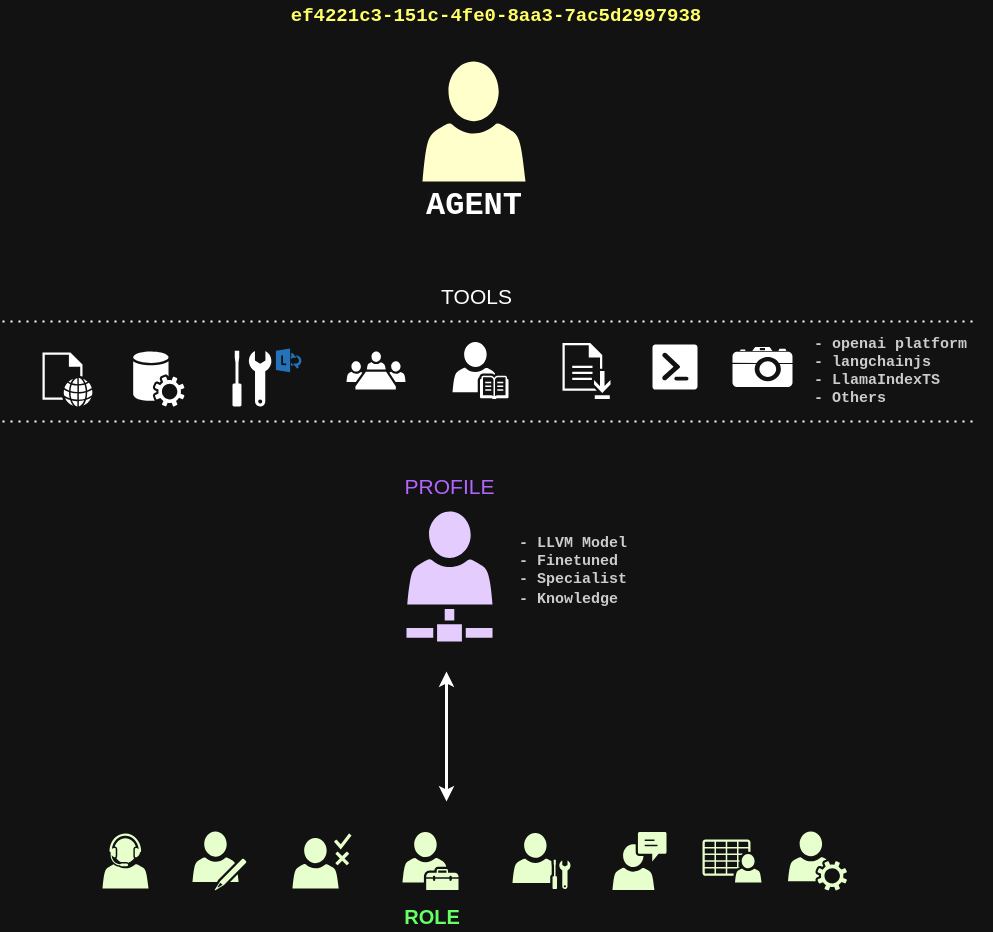

The diagram above was exported from draw.io. Its source (the exported page's mxGraphModel, read from the mxfile embedded in the PNG):
<mxGraphModel dx="1311" dy="2377" grid="1" gridSize="10" guides="1" tooltips="1" connect="1" arrows="1" fold="1" page="1" pageScale="1" pageWidth="827" pageHeight="1169" math="0" shadow="0">
  <root>
    <mxCell id="0" />
    <mxCell id="1" parent="0" />
    <mxCell id="hPIVaom01CcwfQxN6ofp-8" value="" style="sketch=0;pointerEvents=1;shadow=0;dashed=0;html=1;strokeColor=none;fillColor=#FFFFFF;labelPosition=center;verticalLabelPosition=bottom;verticalAlign=top;outlineConnect=0;align=center;shape=mxgraph.office.communications.lync_control_panel;" parent="1" vertex="1">
      <mxGeometry x="330" y="237" width="69" height="58" as="geometry" />
    </mxCell>
    <mxCell id="hPIVaom01CcwfQxN6ofp-11" value="" style="group" parent="1" vertex="1" connectable="0">
      <mxGeometry x="532.5" y="20" width="110" height="120" as="geometry" />
    </mxCell>
    <mxCell id="hPIVaom01CcwfQxN6ofp-10" value="&lt;font face=&quot;Courier New&quot; style=&quot;font-size: 32px;&quot;&gt;&lt;b style=&quot;&quot;&gt;AGENT&lt;/b&gt;&lt;/font&gt;" style="text;html=1;align=center;verticalAlign=middle;whiteSpace=wrap;rounded=0;" parent="hPIVaom01CcwfQxN6ofp-11" vertex="1">
      <mxGeometry x="9" y="60" width="60" height="30" as="geometry" />
    </mxCell>
    <mxCell id="hPIVaom01CcwfQxN6ofp-9" value="" style="sketch=0;pointerEvents=1;shadow=0;dashed=0;html=1;strokeColor=none;fillColor=#FFFFCC;labelPosition=center;verticalLabelPosition=bottom;verticalAlign=top;outlineConnect=0;align=center;shape=mxgraph.office.users.user;" parent="hPIVaom01CcwfQxN6ofp-11" vertex="1">
      <mxGeometry x="-12.5" y="-70" width="103" height="120" as="geometry" />
    </mxCell>
    <mxCell id="hPIVaom01CcwfQxN6ofp-14" value="" style="sketch=0;pointerEvents=1;shadow=0;dashed=0;html=1;strokeColor=none;fillColor=#FFFFFF;labelPosition=center;verticalLabelPosition=bottom;verticalAlign=top;outlineConnect=0;align=center;shape=mxgraph.office.users.meeting;" parent="1" vertex="1">
      <mxGeometry x="444" y="240" width="59" height="38" as="geometry" />
    </mxCell>
    <mxCell id="hPIVaom01CcwfQxN6ofp-21" value="" style="group" parent="1" vertex="1" connectable="0">
      <mxGeometry x="200" y="720" width="744.5" height="59" as="geometry" />
    </mxCell>
    <mxCell id="hPIVaom01CcwfQxN6ofp-12" value="" style="sketch=0;pointerEvents=1;shadow=0;dashed=0;html=1;strokeColor=none;fillColor=#E6FFCC;labelPosition=center;verticalLabelPosition=bottom;verticalAlign=top;outlineConnect=0;align=center;shape=mxgraph.office.users.tenant_admin;" parent="hPIVaom01CcwfQxN6ofp-21" vertex="1">
      <mxGeometry x="300" y="0.5" width="56" height="58" as="geometry" />
    </mxCell>
    <mxCell id="hPIVaom01CcwfQxN6ofp-13" value="" style="sketch=0;pointerEvents=1;shadow=0;dashed=0;html=1;strokeColor=none;fillColor=#E6FFCC;labelPosition=center;verticalLabelPosition=bottom;verticalAlign=top;outlineConnect=0;align=center;shape=mxgraph.office.users.writer;" parent="hPIVaom01CcwfQxN6ofp-21" vertex="1">
      <mxGeometry x="90" width="54" height="59" as="geometry" />
    </mxCell>
    <mxCell id="hPIVaom01CcwfQxN6ofp-15" value="" style="sketch=0;pointerEvents=1;shadow=0;dashed=0;html=1;strokeColor=none;fillColor=#E6FFCC;labelPosition=center;verticalLabelPosition=bottom;verticalAlign=top;outlineConnect=0;align=center;shape=mxgraph.office.users.approver;" parent="hPIVaom01CcwfQxN6ofp-21" vertex="1">
      <mxGeometry x="190" y="2" width="59" height="55" as="geometry" />
    </mxCell>
    <mxCell id="hPIVaom01CcwfQxN6ofp-16" value="" style="sketch=0;pointerEvents=1;shadow=0;dashed=0;html=1;strokeColor=none;fillColor=#E6FFCC;labelPosition=center;verticalLabelPosition=bottom;verticalAlign=top;outlineConnect=0;align=center;shape=mxgraph.office.users.administrator;" parent="hPIVaom01CcwfQxN6ofp-21" vertex="1">
      <mxGeometry x="410" y="1.5" width="58" height="56" as="geometry" />
    </mxCell>
    <mxCell id="hPIVaom01CcwfQxN6ofp-17" value="" style="sketch=0;pointerEvents=1;shadow=0;dashed=0;html=1;strokeColor=none;fillColor=#E6FFCC;labelPosition=center;verticalLabelPosition=bottom;verticalAlign=top;outlineConnect=0;align=center;shape=mxgraph.office.users.csv_file;" parent="hPIVaom01CcwfQxN6ofp-21" vertex="1">
      <mxGeometry x="600" y="8" width="59" height="43" as="geometry" />
    </mxCell>
    <mxCell id="hPIVaom01CcwfQxN6ofp-18" value="" style="sketch=0;pointerEvents=1;shadow=0;dashed=0;html=1;strokeColor=none;fillColor=#E6FFCC;labelPosition=center;verticalLabelPosition=bottom;verticalAlign=top;outlineConnect=0;align=center;shape=mxgraph.office.users.communications;" parent="hPIVaom01CcwfQxN6ofp-21" vertex="1">
      <mxGeometry x="510" y="0.5" width="54" height="58" as="geometry" />
    </mxCell>
    <mxCell id="hPIVaom01CcwfQxN6ofp-19" value="" style="sketch=0;pointerEvents=1;shadow=0;dashed=0;html=1;strokeColor=none;fillColor=#E6FFCC;labelPosition=center;verticalLabelPosition=bottom;verticalAlign=top;outlineConnect=0;align=center;shape=mxgraph.office.users.call_center_agent;" parent="hPIVaom01CcwfQxN6ofp-21" vertex="1">
      <mxGeometry y="2" width="46" height="55" as="geometry" />
    </mxCell>
    <mxCell id="hPIVaom01CcwfQxN6ofp-20" value="" style="sketch=0;pointerEvents=1;shadow=0;dashed=0;html=1;strokeColor=none;fillColor=#E6FFCC;labelPosition=center;verticalLabelPosition=bottom;verticalAlign=top;outlineConnect=0;align=center;shape=mxgraph.office.users.user_services;" parent="hPIVaom01CcwfQxN6ofp-21" vertex="1">
      <mxGeometry x="685.5" width="59" height="59" as="geometry" />
    </mxCell>
    <mxCell id="hPIVaom01CcwfQxN6ofp-22" value="" style="sketch=0;pointerEvents=1;shadow=0;dashed=0;html=1;strokeColor=none;fillColor=#FFFFFF;labelPosition=center;verticalLabelPosition=bottom;verticalAlign=top;outlineConnect=0;align=center;shape=mxgraph.office.communications.central_management_service;" parent="1" vertex="1">
      <mxGeometry x="230" y="240" width="52" height="55" as="geometry" />
    </mxCell>
    <mxCell id="hPIVaom01CcwfQxN6ofp-23" value="" style="sketch=0;pointerEvents=1;shadow=0;dashed=0;html=1;strokeColor=none;fillColor=#FFFFFF;labelPosition=center;verticalLabelPosition=bottom;verticalAlign=top;outlineConnect=0;align=center;shape=mxgraph.office.concepts.learn;" parent="1" vertex="1">
      <mxGeometry x="550" y="230.5" width="56" height="57" as="geometry" />
    </mxCell>
    <mxCell id="hPIVaom01CcwfQxN6ofp-24" value="" style="sketch=0;pointerEvents=1;shadow=0;dashed=0;html=1;strokeColor=none;fillColor=#FFFFFF;labelPosition=center;verticalLabelPosition=bottom;verticalAlign=top;outlineConnect=0;align=center;shape=mxgraph.office.concepts.download;" parent="1" vertex="1">
      <mxGeometry x="660" y="231.5" width="48" height="56" as="geometry" />
    </mxCell>
    <mxCell id="hPIVaom01CcwfQxN6ofp-25" value="" style="sketch=0;pointerEvents=1;shadow=0;dashed=0;html=1;strokeColor=none;fillColor=#FFFFFF;labelPosition=center;verticalLabelPosition=bottom;verticalAlign=top;outlineConnect=0;align=center;shape=mxgraph.office.concepts.powershell;" parent="1" vertex="1">
      <mxGeometry x="750" y="233" width="45" height="45" as="geometry" />
    </mxCell>
    <mxCell id="hPIVaom01CcwfQxN6ofp-26" value="" style="sketch=0;pointerEvents=1;shadow=0;dashed=0;html=1;strokeColor=none;fillColor=#FFFFFF;labelPosition=center;verticalLabelPosition=bottom;verticalAlign=top;outlineConnect=0;align=center;shape=mxgraph.office.concepts.web_page;" parent="1" vertex="1">
      <mxGeometry x="140" y="241" width="50" height="54" as="geometry" />
    </mxCell>
    <mxCell id="hPIVaom01CcwfQxN6ofp-30" value="" style="shape=mxgraph.signs.tech.camera_2;html=1;pointerEvents=1;fillColor=#FFFFFF;strokeColor=none;verticalLabelPosition=bottom;verticalAlign=top;align=center;sketch=0;" parent="1" vertex="1">
      <mxGeometry x="830" y="235.5" width="60" height="40" as="geometry" />
    </mxCell>
    <mxCell id="Tjin2OGULjDbDGiSOI0R-1" value="&lt;font style=&quot;color: rgb(255, 255, 102); font-size: 19px;&quot; face=&quot;Courier New&quot;&gt;&lt;b style=&quot;background-color: light-dark(#ffffff, var(--ge-dark-color, #121212));&quot;&gt;ef4221c3-151c-4fe0-8aa3-7ac5d2997938&lt;/b&gt;&lt;/font&gt;" style="text;html=1;align=center;verticalAlign=middle;whiteSpace=wrap;rounded=0;" vertex="1" parent="1">
      <mxGeometry x="310" y="-110" width="567.75" height="30" as="geometry" />
    </mxCell>
    <mxCell id="Tjin2OGULjDbDGiSOI0R-2" value="&lt;font style=&quot;font-size: 21px;&quot;&gt;TOOLS&lt;/font&gt;" style="text;html=1;align=center;verticalAlign=middle;whiteSpace=wrap;rounded=0;" vertex="1" parent="1">
      <mxGeometry x="479" y="170" width="191" height="30" as="geometry" />
    </mxCell>
    <mxCell id="Tjin2OGULjDbDGiSOI0R-3" value="" style="endArrow=none;dashed=1;html=1;dashPattern=1 3;strokeWidth=2;rounded=0;" edge="1" parent="1">
      <mxGeometry width="50" height="50" relative="1" as="geometry">
        <mxPoint x="100" y="210" as="sourcePoint" />
        <mxPoint x="1070" y="210" as="targetPoint" />
      </mxGeometry>
    </mxCell>
    <mxCell id="Tjin2OGULjDbDGiSOI0R-4" value="&lt;font style=&quot;font-size: 15px; color: rgb(204, 204, 204);&quot; face=&quot;Courier New&quot;&gt;&lt;b style=&quot;&quot;&gt;- openai platform&lt;br&gt;- langchainjs&lt;/b&gt;&lt;/font&gt;&lt;div&gt;&lt;font style=&quot;font-size: 15px; color: rgb(204, 204, 204);&quot; face=&quot;Courier New&quot;&gt;&lt;b style=&quot;&quot;&gt;- LlamaIndexTS&lt;br&gt;- Others&lt;/b&gt;&lt;/font&gt;&lt;/div&gt;" style="text;html=1;align=left;verticalAlign=middle;whiteSpace=wrap;rounded=0;" vertex="1" parent="1">
      <mxGeometry x="910" y="219.5" width="180" height="80" as="geometry" />
    </mxCell>
    <mxCell id="Tjin2OGULjDbDGiSOI0R-7" value="" style="endArrow=none;dashed=1;html=1;dashPattern=1 3;strokeWidth=2;rounded=0;" edge="1" parent="1">
      <mxGeometry width="50" height="50" relative="1" as="geometry">
        <mxPoint x="100" y="310" as="sourcePoint" />
        <mxPoint x="1070" y="310" as="targetPoint" />
      </mxGeometry>
    </mxCell>
    <mxCell id="Tjin2OGULjDbDGiSOI0R-8" value="" style="sketch=0;pointerEvents=1;shadow=0;dashed=0;html=1;strokeColor=none;fillColor=#E5CCFF;labelPosition=center;verticalLabelPosition=bottom;verticalAlign=top;outlineConnect=0;align=center;shape=mxgraph.office.services.business_connectivity_services;" vertex="1" parent="1">
      <mxGeometry x="504" y="400" width="86" height="130" as="geometry" />
    </mxCell>
    <mxCell id="Tjin2OGULjDbDGiSOI0R-9" value="&lt;font style=&quot;font-size: 21px; color: rgb(178, 102, 255);&quot;&gt;PROFILE&lt;/font&gt;" style="text;html=1;align=center;verticalAlign=middle;whiteSpace=wrap;rounded=0;" vertex="1" parent="1">
      <mxGeometry x="451.5" y="360" width="191" height="30" as="geometry" />
    </mxCell>
    <mxCell id="Tjin2OGULjDbDGiSOI0R-10" value="&lt;font style=&quot;font-size: 15px; color: rgb(204, 204, 204);&quot; face=&quot;Courier New&quot;&gt;&lt;b style=&quot;&quot;&gt;- LLVM Model&lt;br&gt;- Finetuned&lt;/b&gt;&lt;/font&gt;&lt;div&gt;&lt;font style=&quot;color: rgb(204, 204, 204);&quot;&gt;&lt;font style=&quot;&quot; face=&quot;Courier New&quot;&gt;&lt;b style=&quot;font-size: 15px;&quot;&gt;- &lt;/b&gt;&lt;span style=&quot;font-size: 15px;&quot;&gt;&lt;b&gt;Specialist&lt;/b&gt;&lt;/span&gt;&lt;br&gt;&lt;b style=&quot;font-size: 15px;&quot;&gt;- K&lt;/b&gt;&lt;/font&gt;&lt;span style=&quot;background-color: transparent; font-size: 15px;&quot;&gt;&lt;font face=&quot;Courier New&quot;&gt;&lt;b&gt;nowledge&lt;/b&gt;&lt;/font&gt;&lt;/span&gt;&lt;/font&gt;&lt;/div&gt;" style="text;html=1;align=left;verticalAlign=middle;whiteSpace=wrap;rounded=0;" vertex="1" parent="1">
      <mxGeometry x="615" y="420" width="180" height="80" as="geometry" />
    </mxCell>
    <mxCell id="Tjin2OGULjDbDGiSOI0R-11" value="" style="endArrow=classic;startArrow=classic;html=1;rounded=0;strokeWidth=3;" edge="1" parent="1">
      <mxGeometry width="50" height="50" relative="1" as="geometry">
        <mxPoint x="544" y="690" as="sourcePoint" />
        <mxPoint x="544" y="560" as="targetPoint" />
      </mxGeometry>
    </mxCell>
    <mxCell id="Tjin2OGULjDbDGiSOI0R-12" value="&lt;font style=&quot;font-size: 20px; color: rgb(102, 255, 102);&quot;&gt;&lt;b&gt;ROLE&lt;/b&gt;&lt;/font&gt;" style="text;html=1;align=center;verticalAlign=middle;whiteSpace=wrap;rounded=0;" vertex="1" parent="1">
      <mxGeometry x="340" y="790" width="380" height="30" as="geometry" />
    </mxCell>
  </root>
</mxGraphModel>